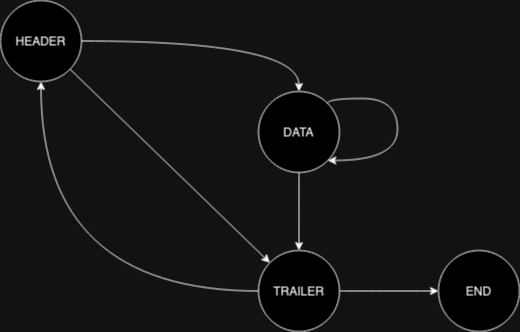

The diagram above was exported from draw.io. Its source (the exported page's mxGraphModel, read from the mxfile embedded in the PNG):
<mxGraphModel dx="1050" dy="618" grid="0" gridSize="10" guides="1" tooltips="1" connect="1" arrows="1" fold="1" page="1" pageScale="1" pageWidth="850" pageHeight="1100" math="0" shadow="0">
  <root>
    <mxCell id="0" />
    <mxCell id="1" parent="0" />
    <mxCell id="33skGb0o9Z8QbYDW-ZEn-5" style="edgeStyle=orthogonalEdgeStyle;rounded=0;orthogonalLoop=1;jettySize=auto;html=1;entryX=0.5;entryY=0;entryDx=0;entryDy=0;curved=1;" edge="1" parent="1" source="33skGb0o9Z8QbYDW-ZEn-1" target="33skGb0o9Z8QbYDW-ZEn-3">
      <mxGeometry relative="1" as="geometry" />
    </mxCell>
    <mxCell id="33skGb0o9Z8QbYDW-ZEn-12" style="rounded=0;orthogonalLoop=1;jettySize=auto;html=1;" edge="1" parent="1" source="33skGb0o9Z8QbYDW-ZEn-1" target="33skGb0o9Z8QbYDW-ZEn-2">
      <mxGeometry relative="1" as="geometry" />
    </mxCell>
    <mxCell id="33skGb0o9Z8QbYDW-ZEn-1" value="HEADER" style="shape=ellipse;html=1;dashed=0;whiteSpace=wrap;aspect=fixed;perimeter=ellipsePerimeter;" vertex="1" parent="1">
      <mxGeometry x="132" y="122" width="81" height="81" as="geometry" />
    </mxCell>
    <mxCell id="33skGb0o9Z8QbYDW-ZEn-7" style="edgeStyle=orthogonalEdgeStyle;rounded=0;orthogonalLoop=1;jettySize=auto;html=1;entryX=0;entryY=0.5;entryDx=0;entryDy=0;curved=1;" edge="1" parent="1" source="33skGb0o9Z8QbYDW-ZEn-2" target="33skGb0o9Z8QbYDW-ZEn-4">
      <mxGeometry relative="1" as="geometry" />
    </mxCell>
    <mxCell id="33skGb0o9Z8QbYDW-ZEn-8" style="edgeStyle=orthogonalEdgeStyle;rounded=0;orthogonalLoop=1;jettySize=auto;html=1;entryX=0.5;entryY=1;entryDx=0;entryDy=0;curved=1;" edge="1" parent="1" source="33skGb0o9Z8QbYDW-ZEn-2" target="33skGb0o9Z8QbYDW-ZEn-1">
      <mxGeometry relative="1" as="geometry" />
    </mxCell>
    <mxCell id="33skGb0o9Z8QbYDW-ZEn-2" value="TRAILER" style="shape=ellipse;html=1;dashed=0;whiteSpace=wrap;aspect=fixed;perimeter=ellipsePerimeter;" vertex="1" parent="1">
      <mxGeometry x="390" y="372" width="81" height="81" as="geometry" />
    </mxCell>
    <mxCell id="33skGb0o9Z8QbYDW-ZEn-6" style="edgeStyle=orthogonalEdgeStyle;rounded=0;orthogonalLoop=1;jettySize=auto;html=1;entryX=0.5;entryY=0;entryDx=0;entryDy=0;curved=1;" edge="1" parent="1" source="33skGb0o9Z8QbYDW-ZEn-3" target="33skGb0o9Z8QbYDW-ZEn-2">
      <mxGeometry relative="1" as="geometry" />
    </mxCell>
    <mxCell id="33skGb0o9Z8QbYDW-ZEn-3" value="DATA" style="shape=ellipse;html=1;dashed=0;whiteSpace=wrap;aspect=fixed;perimeter=ellipsePerimeter;" vertex="1" parent="1">
      <mxGeometry x="390" y="213" width="81" height="81" as="geometry" />
    </mxCell>
    <mxCell id="33skGb0o9Z8QbYDW-ZEn-4" value="END" style="shape=ellipse;html=1;dashed=0;whiteSpace=wrap;aspect=fixed;perimeter=ellipsePerimeter;" vertex="1" parent="1">
      <mxGeometry x="570" y="372" width="81" height="81" as="geometry" />
    </mxCell>
    <mxCell id="33skGb0o9Z8QbYDW-ZEn-11" style="edgeStyle=orthogonalEdgeStyle;rounded=0;orthogonalLoop=1;jettySize=auto;html=1;curved=1;exitX=1;exitY=0;exitDx=0;exitDy=0;" edge="1" parent="1" source="33skGb0o9Z8QbYDW-ZEn-3" target="33skGb0o9Z8QbYDW-ZEn-3">
      <mxGeometry relative="1" as="geometry">
        <mxPoint x="527" y="303" as="targetPoint" />
        <Array as="points">
          <mxPoint x="459" y="220" />
          <mxPoint x="529" y="220" />
          <mxPoint x="529" y="282" />
        </Array>
      </mxGeometry>
    </mxCell>
  </root>
</mxGraphModel>